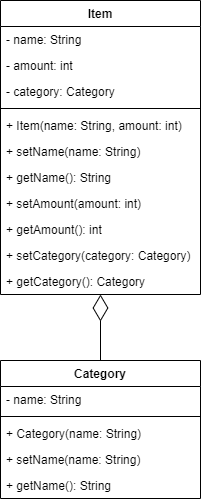

The diagram above was exported from draw.io. Its source (the exported page's mxGraphModel, read from the mxfile embedded in the PNG):
<mxGraphModel dx="323" dy="787" grid="1" gridSize="10" guides="1" tooltips="1" connect="1" arrows="1" fold="1" page="1" pageScale="1" pageWidth="1100" pageHeight="850" math="0" shadow="0">
  <root>
    <mxCell id="0" />
    <mxCell id="1" parent="0" />
    <mxCell id="2" value="Item" style="swimlane;fontStyle=1;align=center;verticalAlign=top;childLayout=stackLayout;horizontal=1;startSize=26;horizontalStack=0;resizeParent=1;resizeParentMax=0;resizeLast=0;collapsible=1;marginBottom=0;" parent="1" vertex="1">
      <mxGeometry x="40" y="40" width="200" height="294" as="geometry" />
    </mxCell>
    <mxCell id="3" value="- name: String" style="text;strokeColor=none;fillColor=none;align=left;verticalAlign=top;spacingLeft=4;spacingRight=4;overflow=hidden;rotatable=0;points=[[0,0.5],[1,0.5]];portConstraint=eastwest;" parent="2" vertex="1">
      <mxGeometry y="26" width="200" height="26" as="geometry" />
    </mxCell>
    <mxCell id="6" value="- amount: int" style="text;strokeColor=none;fillColor=none;align=left;verticalAlign=top;spacingLeft=4;spacingRight=4;overflow=hidden;rotatable=0;points=[[0,0.5],[1,0.5]];portConstraint=eastwest;" parent="2" vertex="1">
      <mxGeometry y="52" width="200" height="26" as="geometry" />
    </mxCell>
    <mxCell id="21" value="- category: Category" style="text;strokeColor=none;fillColor=none;align=left;verticalAlign=top;spacingLeft=4;spacingRight=4;overflow=hidden;rotatable=0;points=[[0,0.5],[1,0.5]];portConstraint=eastwest;" vertex="1" parent="2">
      <mxGeometry y="78" width="200" height="26" as="geometry" />
    </mxCell>
    <mxCell id="4" value="" style="line;strokeWidth=1;fillColor=none;align=left;verticalAlign=middle;spacingTop=-1;spacingLeft=3;spacingRight=3;rotatable=0;labelPosition=right;points=[];portConstraint=eastwest;strokeColor=inherit;" parent="2" vertex="1">
      <mxGeometry y="104" width="200" height="8" as="geometry" />
    </mxCell>
    <mxCell id="5" value="+ Item(name: String, amount: int)" style="text;strokeColor=none;fillColor=none;align=left;verticalAlign=top;spacingLeft=4;spacingRight=4;overflow=hidden;rotatable=0;points=[[0,0.5],[1,0.5]];portConstraint=eastwest;" parent="2" vertex="1">
      <mxGeometry y="112" width="200" height="26" as="geometry" />
    </mxCell>
    <mxCell id="7" value="+ setName(name: String)" style="text;strokeColor=none;fillColor=none;align=left;verticalAlign=top;spacingLeft=4;spacingRight=4;overflow=hidden;rotatable=0;points=[[0,0.5],[1,0.5]];portConstraint=eastwest;" parent="2" vertex="1">
      <mxGeometry y="138" width="200" height="26" as="geometry" />
    </mxCell>
    <mxCell id="9" value="+ getName(): String" style="text;strokeColor=none;fillColor=none;align=left;verticalAlign=top;spacingLeft=4;spacingRight=4;overflow=hidden;rotatable=0;points=[[0,0.5],[1,0.5]];portConstraint=eastwest;" parent="2" vertex="1">
      <mxGeometry y="164" width="200" height="26" as="geometry" />
    </mxCell>
    <mxCell id="8" value="+ setAmount(amount: int)" style="text;strokeColor=none;fillColor=none;align=left;verticalAlign=top;spacingLeft=4;spacingRight=4;overflow=hidden;rotatable=0;points=[[0,0.5],[1,0.5]];portConstraint=eastwest;" parent="2" vertex="1">
      <mxGeometry y="190" width="200" height="26" as="geometry" />
    </mxCell>
    <mxCell id="10" value="+ getAmount(): int" style="text;strokeColor=none;fillColor=none;align=left;verticalAlign=top;spacingLeft=4;spacingRight=4;overflow=hidden;rotatable=0;points=[[0,0.5],[1,0.5]];portConstraint=eastwest;" parent="2" vertex="1">
      <mxGeometry y="216" width="200" height="26" as="geometry" />
    </mxCell>
    <mxCell id="22" value="+ setCategory(category: Category)" style="text;strokeColor=none;fillColor=none;align=left;verticalAlign=top;spacingLeft=4;spacingRight=4;overflow=hidden;rotatable=0;points=[[0,0.5],[1,0.5]];portConstraint=eastwest;" vertex="1" parent="2">
      <mxGeometry y="242" width="200" height="26" as="geometry" />
    </mxCell>
    <mxCell id="23" value="+ getCategory(): Category" style="text;strokeColor=none;fillColor=none;align=left;verticalAlign=top;spacingLeft=4;spacingRight=4;overflow=hidden;rotatable=0;points=[[0,0.5],[1,0.5]];portConstraint=eastwest;" vertex="1" parent="2">
      <mxGeometry y="268" width="200" height="26" as="geometry" />
    </mxCell>
    <mxCell id="11" value="Category" style="swimlane;fontStyle=1;align=center;verticalAlign=top;childLayout=stackLayout;horizontal=1;startSize=26;horizontalStack=0;resizeParent=1;resizeParentMax=0;resizeLast=0;collapsible=1;marginBottom=0;" vertex="1" parent="1">
      <mxGeometry x="40" y="400" width="200" height="138" as="geometry" />
    </mxCell>
    <mxCell id="12" value="- name: String" style="text;strokeColor=none;fillColor=none;align=left;verticalAlign=top;spacingLeft=4;spacingRight=4;overflow=hidden;rotatable=0;points=[[0,0.5],[1,0.5]];portConstraint=eastwest;" vertex="1" parent="11">
      <mxGeometry y="26" width="200" height="26" as="geometry" />
    </mxCell>
    <mxCell id="14" value="" style="line;strokeWidth=1;fillColor=none;align=left;verticalAlign=middle;spacingTop=-1;spacingLeft=3;spacingRight=3;rotatable=0;labelPosition=right;points=[];portConstraint=eastwest;strokeColor=inherit;" vertex="1" parent="11">
      <mxGeometry y="52" width="200" height="8" as="geometry" />
    </mxCell>
    <mxCell id="15" value="+ Category(name: String)" style="text;strokeColor=none;fillColor=none;align=left;verticalAlign=top;spacingLeft=4;spacingRight=4;overflow=hidden;rotatable=0;points=[[0,0.5],[1,0.5]];portConstraint=eastwest;" vertex="1" parent="11">
      <mxGeometry y="60" width="200" height="26" as="geometry" />
    </mxCell>
    <mxCell id="16" value="+ setName(name: String)" style="text;strokeColor=none;fillColor=none;align=left;verticalAlign=top;spacingLeft=4;spacingRight=4;overflow=hidden;rotatable=0;points=[[0,0.5],[1,0.5]];portConstraint=eastwest;" vertex="1" parent="11">
      <mxGeometry y="86" width="200" height="26" as="geometry" />
    </mxCell>
    <mxCell id="17" value="+ getName(): String" style="text;strokeColor=none;fillColor=none;align=left;verticalAlign=top;spacingLeft=4;spacingRight=4;overflow=hidden;rotatable=0;points=[[0,0.5],[1,0.5]];portConstraint=eastwest;" vertex="1" parent="11">
      <mxGeometry y="112" width="200" height="26" as="geometry" />
    </mxCell>
    <mxCell id="20" value="" style="endArrow=diamondThin;endFill=0;endSize=24;html=1;" edge="1" parent="1" source="11" target="2">
      <mxGeometry width="160" relative="1" as="geometry">
        <mxPoint x="80" y="310" as="sourcePoint" />
        <mxPoint x="240" y="310" as="targetPoint" />
      </mxGeometry>
    </mxCell>
  </root>
</mxGraphModel>